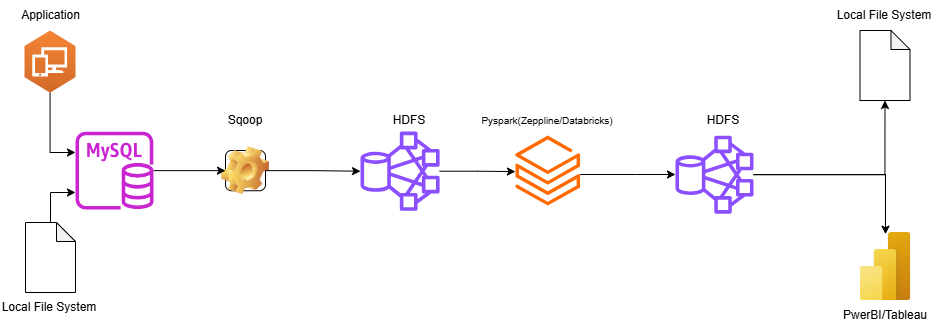

The diagram above was exported from draw.io. Its source (the exported page's mxGraphModel, read from the mxfile embedded in the PNG):
<mxGraphModel dx="1134" dy="649" grid="1" gridSize="10" guides="1" tooltips="1" connect="1" arrows="1" fold="1" page="1" pageScale="1" pageWidth="850" pageHeight="1100" math="0" shadow="0">
  <root>
    <mxCell id="0" />
    <mxCell id="1" parent="0" />
    <mxCell id="8PbXQDOLtxL2nnijrKO8-3" value="" style="icon;html=1;image=img/clipart/Gear_128x128.png" vertex="1" parent="1">
      <mxGeometry x="230" y="208" width="40" height="40.25" as="geometry" />
    </mxCell>
    <mxCell id="8PbXQDOLtxL2nnijrKO8-18" style="edgeStyle=orthogonalEdgeStyle;rounded=0;orthogonalLoop=1;jettySize=auto;html=1;exitX=0;exitY=0;exitDx=50;exitDy=44.5;exitPerimeter=0;" edge="1" parent="1" source="8PbXQDOLtxL2nnijrKO8-6" target="8PbXQDOLtxL2nnijrKO8-10">
      <mxGeometry relative="1" as="geometry">
        <Array as="points">
          <mxPoint x="55" y="325" />
          <mxPoint x="55" y="250" />
        </Array>
      </mxGeometry>
    </mxCell>
    <mxCell id="8PbXQDOLtxL2nnijrKO8-6" value="" style="shape=note;whiteSpace=wrap;html=1;backgroundOutline=1;darkOpacity=0.05;size=19;" vertex="1" parent="1">
      <mxGeometry x="30" y="280" width="50" height="70" as="geometry" />
    </mxCell>
    <mxCell id="8PbXQDOLtxL2nnijrKO8-20" style="edgeStyle=orthogonalEdgeStyle;rounded=0;orthogonalLoop=1;jettySize=auto;html=1;entryX=0;entryY=0.5;entryDx=0;entryDy=0;" edge="1" parent="1" source="8PbXQDOLtxL2nnijrKO8-10" target="8PbXQDOLtxL2nnijrKO8-3">
      <mxGeometry relative="1" as="geometry" />
    </mxCell>
    <mxCell id="8PbXQDOLtxL2nnijrKO8-10" value="" style="sketch=0;outlineConnect=0;fontColor=#232F3E;gradientColor=none;fillColor=#C925D1;strokeColor=none;dashed=0;verticalLabelPosition=bottom;verticalAlign=top;align=center;html=1;fontSize=12;fontStyle=0;aspect=fixed;pointerEvents=1;shape=mxgraph.aws4.rds_mysql_instance;" vertex="1" parent="1">
      <mxGeometry x="80" y="189.12" width="78" height="78" as="geometry" />
    </mxCell>
    <mxCell id="8PbXQDOLtxL2nnijrKO8-13" value="" style="points=[];aspect=fixed;html=1;align=center;shadow=0;dashed=0;fillColor=#FF6A00;strokeColor=none;shape=mxgraph.alibaba_cloud.spark_data_insights;" vertex="1" parent="1">
      <mxGeometry x="520" y="193.12" width="64.55" height="70" as="geometry" />
    </mxCell>
    <mxCell id="8PbXQDOLtxL2nnijrKO8-15" value="" style="image;aspect=fixed;html=1;points=[];align=center;fontSize=12;image=img/lib/azure2/power_platform/PowerBI.svg;" vertex="1" parent="1">
      <mxGeometry x="864.5" y="290" width="51" height="68" as="geometry" />
    </mxCell>
    <mxCell id="8PbXQDOLtxL2nnijrKO8-17" style="edgeStyle=orthogonalEdgeStyle;rounded=0;orthogonalLoop=1;jettySize=auto;html=1;" edge="1" parent="1" source="8PbXQDOLtxL2nnijrKO8-16" target="8PbXQDOLtxL2nnijrKO8-10">
      <mxGeometry relative="1" as="geometry">
        <Array as="points">
          <mxPoint x="55" y="210" />
        </Array>
      </mxGeometry>
    </mxCell>
    <mxCell id="8PbXQDOLtxL2nnijrKO8-16" value="" style="outlineConnect=0;dashed=0;verticalLabelPosition=bottom;verticalAlign=top;align=center;html=1;shape=mxgraph.aws3.workspaces;fillColor=#D16A28;gradientColor=#F58435;gradientDirection=north;" vertex="1" parent="1">
      <mxGeometry x="29" y="88" width="51" height="62.25" as="geometry" />
    </mxCell>
    <mxCell id="8PbXQDOLtxL2nnijrKO8-19" value="" style="shape=note;whiteSpace=wrap;html=1;backgroundOutline=1;darkOpacity=0.05;size=19;" vertex="1" parent="1">
      <mxGeometry x="864.5" y="88" width="50" height="70" as="geometry" />
    </mxCell>
    <mxCell id="8PbXQDOLtxL2nnijrKO8-23" style="edgeStyle=orthogonalEdgeStyle;rounded=0;orthogonalLoop=1;jettySize=auto;html=1;entryX=-0.001;entryY=0.514;entryDx=0;entryDy=0;entryPerimeter=0;" edge="1" parent="1" source="8PbXQDOLtxL2nnijrKO8-11" target="8PbXQDOLtxL2nnijrKO8-13">
      <mxGeometry relative="1" as="geometry" />
    </mxCell>
    <mxCell id="8PbXQDOLtxL2nnijrKO8-31" style="edgeStyle=orthogonalEdgeStyle;rounded=0;orthogonalLoop=1;jettySize=auto;html=1;" edge="1" parent="1" source="8PbXQDOLtxL2nnijrKO8-13" target="8PbXQDOLtxL2nnijrKO8-47">
      <mxGeometry relative="1" as="geometry">
        <mxPoint x="660" y="330" as="targetPoint" />
        <Array as="points">
          <mxPoint x="640" y="232" />
          <mxPoint x="640" y="232" />
        </Array>
      </mxGeometry>
    </mxCell>
    <mxCell id="8PbXQDOLtxL2nnijrKO8-32" value="Application" style="text;html=1;align=center;verticalAlign=middle;resizable=0;points=[];autosize=1;strokeColor=none;fillColor=none;" vertex="1" parent="1">
      <mxGeometry x="15" y="58" width="80" height="30" as="geometry" />
    </mxCell>
    <mxCell id="8PbXQDOLtxL2nnijrKO8-33" value="Local File System" style="text;html=1;align=center;verticalAlign=middle;whiteSpace=wrap;rounded=0;" vertex="1" parent="1">
      <mxGeometry x="4.5" y="350" width="100" height="30" as="geometry" />
    </mxCell>
    <mxCell id="8PbXQDOLtxL2nnijrKO8-34" value="Sqoop" style="text;html=1;align=center;verticalAlign=middle;whiteSpace=wrap;rounded=0;" vertex="1" parent="1">
      <mxGeometry x="220" y="163.13" width="60" height="30" as="geometry" />
    </mxCell>
    <mxCell id="8PbXQDOLtxL2nnijrKO8-35" value="HDFS" style="text;html=1;align=center;verticalAlign=middle;whiteSpace=wrap;rounded=0;" vertex="1" parent="1">
      <mxGeometry x="384.11999999999995" y="163.12" width="60" height="30" as="geometry" />
    </mxCell>
    <mxCell id="8PbXQDOLtxL2nnijrKO8-37" value="&lt;font style=&quot;font-size: 10px;&quot;&gt;Pyspark(Zeppline/Databricks)&lt;/font&gt;" style="text;html=1;align=center;verticalAlign=middle;whiteSpace=wrap;rounded=0;" vertex="1" parent="1">
      <mxGeometry x="502.27" y="163.13" width="100" height="30" as="geometry" />
    </mxCell>
    <mxCell id="8PbXQDOLtxL2nnijrKO8-41" value="Local File System" style="text;html=1;align=center;verticalAlign=middle;whiteSpace=wrap;rounded=0;" vertex="1" parent="1">
      <mxGeometry x="839.5" y="58" width="100" height="30" as="geometry" />
    </mxCell>
    <mxCell id="8PbXQDOLtxL2nnijrKO8-42" value="PwerBI/Tableau" style="text;html=1;align=center;verticalAlign=middle;whiteSpace=wrap;rounded=0;" vertex="1" parent="1">
      <mxGeometry x="860" y="358" width="60" height="30" as="geometry" />
    </mxCell>
    <mxCell id="8PbXQDOLtxL2nnijrKO8-46" value="" style="edgeStyle=orthogonalEdgeStyle;rounded=0;orthogonalLoop=1;jettySize=auto;html=1;" edge="1" parent="1" source="8PbXQDOLtxL2nnijrKO8-3" target="8PbXQDOLtxL2nnijrKO8-11">
      <mxGeometry relative="1" as="geometry">
        <mxPoint x="419.9999999999998" y="228.125" as="targetPoint" />
        <mxPoint x="250" y="228" as="sourcePoint" />
      </mxGeometry>
    </mxCell>
    <mxCell id="8PbXQDOLtxL2nnijrKO8-11" value="" style="sketch=0;outlineConnect=0;fontColor=#232F3E;gradientColor=none;fillColor=#8C4FFF;strokeColor=none;dashed=0;verticalLabelPosition=bottom;verticalAlign=top;align=center;html=1;fontSize=12;fontStyle=0;aspect=fixed;pointerEvents=1;shape=mxgraph.aws4.hdfs_cluster;" vertex="1" parent="1">
      <mxGeometry x="365" y="189.12" width="79.12" height="79.12" as="geometry" />
    </mxCell>
    <mxCell id="8PbXQDOLtxL2nnijrKO8-47" value="" style="sketch=0;outlineConnect=0;fontColor=#232F3E;gradientColor=none;fillColor=#8C4FFF;strokeColor=none;dashed=0;verticalLabelPosition=bottom;verticalAlign=top;align=center;html=1;fontSize=12;fontStyle=0;aspect=fixed;pointerEvents=1;shape=mxgraph.aws4.hdfs_cluster;" vertex="1" parent="1">
      <mxGeometry x="680" y="193.13" width="78" height="78" as="geometry" />
    </mxCell>
    <mxCell id="8PbXQDOLtxL2nnijrKO8-50" style="edgeStyle=orthogonalEdgeStyle;rounded=0;orthogonalLoop=1;jettySize=auto;html=1;entryX=0.5;entryY=1;entryDx=0;entryDy=0;entryPerimeter=0;" edge="1" parent="1" source="8PbXQDOLtxL2nnijrKO8-47" target="8PbXQDOLtxL2nnijrKO8-19">
      <mxGeometry relative="1" as="geometry" />
    </mxCell>
    <mxCell id="8PbXQDOLtxL2nnijrKO8-52" style="edgeStyle=orthogonalEdgeStyle;rounded=0;orthogonalLoop=1;jettySize=auto;html=1;entryX=0.5;entryY=0.025;entryDx=0;entryDy=0;entryPerimeter=0;" edge="1" parent="1" source="8PbXQDOLtxL2nnijrKO8-47" target="8PbXQDOLtxL2nnijrKO8-15">
      <mxGeometry relative="1" as="geometry" />
    </mxCell>
    <mxCell id="8PbXQDOLtxL2nnijrKO8-53" value="HDFS" style="text;html=1;align=center;verticalAlign=middle;whiteSpace=wrap;rounded=0;" vertex="1" parent="1">
      <mxGeometry x="698" y="163.12" width="60" height="30" as="geometry" />
    </mxCell>
  </root>
</mxGraphModel>